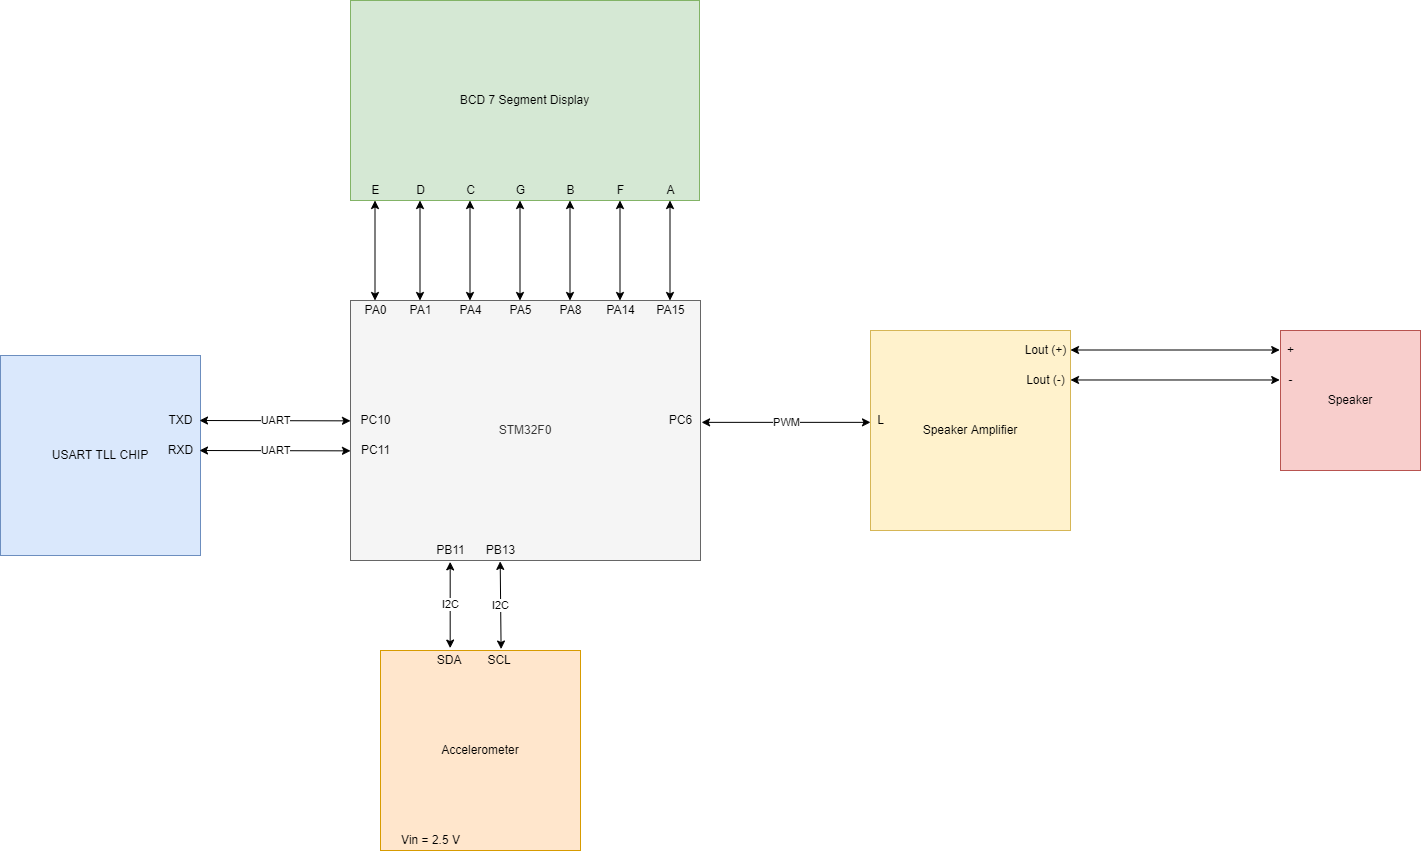

The diagram above was exported from draw.io. Its source (the exported page's mxGraphModel, read from the mxfile embedded in the PNG):
<mxGraphModel dx="1422" dy="737" grid="1" gridSize="10" guides="1" tooltips="1" connect="1" arrows="1" fold="1" page="1" pageScale="1" pageWidth="850" pageHeight="1100" math="0" shadow="0">
  <root>
    <mxCell id="0" />
    <mxCell id="1" parent="0" />
    <mxCell id="gTBWLvIGkxnOWgEk7E2Q-24" value="STM32F0" style="whiteSpace=wrap;html=1;aspect=fixed;fillColor=#f5f5f5;fontColor=#333333;strokeColor=#666666;" parent="1" vertex="1">
      <mxGeometry x="390" y="320" width="350" height="260" as="geometry" />
    </mxCell>
    <mxCell id="gTBWLvIGkxnOWgEk7E2Q-34" value="Accelerometer" style="whiteSpace=wrap;html=1;aspect=fixed;fillColor=#ffe6cc;strokeColor=#d79b00;" parent="1" vertex="1">
      <mxGeometry x="420" y="670" width="200" height="200" as="geometry" />
    </mxCell>
    <mxCell id="gTBWLvIGkxnOWgEk7E2Q-35" value="PB11" style="text;html=1;align=center;verticalAlign=middle;resizable=0;points=[];autosize=1;strokeColor=none;fillColor=none;" parent="1" vertex="1">
      <mxGeometry x="470" y="560" width="40" height="20" as="geometry" />
    </mxCell>
    <mxCell id="gTBWLvIGkxnOWgEk7E2Q-36" value="PB13" style="text;html=1;align=center;verticalAlign=middle;resizable=0;points=[];autosize=1;strokeColor=none;fillColor=none;" parent="1" vertex="1">
      <mxGeometry x="520" y="560" width="40" height="20" as="geometry" />
    </mxCell>
    <mxCell id="gTBWLvIGkxnOWgEk7E2Q-39" value="SDA&amp;nbsp;" style="text;html=1;align=center;verticalAlign=middle;resizable=0;points=[];autosize=1;strokeColor=none;fillColor=none;" parent="1" vertex="1">
      <mxGeometry x="470" y="670" width="40" height="20" as="geometry" />
    </mxCell>
    <mxCell id="gTBWLvIGkxnOWgEk7E2Q-41" value="SCL&amp;nbsp;" style="text;html=1;align=center;verticalAlign=middle;resizable=0;points=[];autosize=1;strokeColor=none;fillColor=none;" parent="1" vertex="1">
      <mxGeometry x="520" y="670" width="40" height="20" as="geometry" />
    </mxCell>
    <mxCell id="gTBWLvIGkxnOWgEk7E2Q-47" value="Vin = 2.5 V" style="text;html=1;align=center;verticalAlign=middle;resizable=0;points=[];autosize=1;strokeColor=none;fillColor=none;" parent="1" vertex="1">
      <mxGeometry x="435" y="850" width="70" height="20" as="geometry" />
    </mxCell>
    <mxCell id="gTBWLvIGkxnOWgEk7E2Q-49" value="Speaker Amplifier" style="whiteSpace=wrap;html=1;aspect=fixed;fillColor=#fff2cc;strokeColor=#d6b656;" parent="1" vertex="1">
      <mxGeometry x="910" y="350" width="200" height="200" as="geometry" />
    </mxCell>
    <mxCell id="gTBWLvIGkxnOWgEk7E2Q-50" value="L" style="text;html=1;align=center;verticalAlign=middle;resizable=0;points=[];autosize=1;strokeColor=none;fillColor=none;" parent="1" vertex="1">
      <mxGeometry x="910" y="430" width="20" height="20" as="geometry" />
    </mxCell>
    <mxCell id="gTBWLvIGkxnOWgEk7E2Q-71" value="Lout (-)" style="text;html=1;align=center;verticalAlign=middle;resizable=0;points=[];autosize=1;strokeColor=none;fillColor=none;" parent="1" vertex="1">
      <mxGeometry x="1060" y="390" width="50" height="20" as="geometry" />
    </mxCell>
    <mxCell id="gTBWLvIGkxnOWgEk7E2Q-72" value="Speaker" style="whiteSpace=wrap;html=1;aspect=fixed;fillColor=#f8cecc;strokeColor=#b85450;" parent="1" vertex="1">
      <mxGeometry x="1320" y="350" width="140" height="140" as="geometry" />
    </mxCell>
    <mxCell id="gTBWLvIGkxnOWgEk7E2Q-73" value="+" style="text;html=1;align=center;verticalAlign=middle;resizable=0;points=[];autosize=1;strokeColor=none;fillColor=none;" parent="1" vertex="1">
      <mxGeometry x="1320" y="360" width="20" height="20" as="geometry" />
    </mxCell>
    <mxCell id="gTBWLvIGkxnOWgEk7E2Q-75" value="-" style="text;html=1;align=center;verticalAlign=middle;resizable=0;points=[];autosize=1;strokeColor=none;fillColor=none;" parent="1" vertex="1">
      <mxGeometry x="1320" y="390" width="20" height="20" as="geometry" />
    </mxCell>
    <mxCell id="4HBzHxRqd2Y_lHFuNi4P-3" value="PC11" style="text;html=1;align=center;verticalAlign=middle;resizable=0;points=[];autosize=1;strokeColor=none;fillColor=none;" parent="1" vertex="1">
      <mxGeometry x="395" y="460" width="40" height="20" as="geometry" />
    </mxCell>
    <mxCell id="4HBzHxRqd2Y_lHFuNi4P-4" value="USART TLL CHIP" style="whiteSpace=wrap;html=1;aspect=fixed;fillColor=#dae8fc;strokeColor=#6c8ebf;" parent="1" vertex="1">
      <mxGeometry x="40" y="375" width="200" height="200" as="geometry" />
    </mxCell>
    <mxCell id="4HBzHxRqd2Y_lHFuNi4P-5" value="TXD" style="text;html=1;align=center;verticalAlign=middle;resizable=0;points=[];autosize=1;strokeColor=none;fillColor=none;" parent="1" vertex="1">
      <mxGeometry x="200" y="430" width="40" height="20" as="geometry" />
    </mxCell>
    <mxCell id="4HBzHxRqd2Y_lHFuNi4P-6" value="RXD" style="text;html=1;align=center;verticalAlign=middle;resizable=0;points=[];autosize=1;strokeColor=none;fillColor=none;" parent="1" vertex="1">
      <mxGeometry x="200" y="460" width="40" height="20" as="geometry" />
    </mxCell>
    <mxCell id="BaczmDALyDjsBxrts7cy-11" value="PC10" style="text;html=1;align=center;verticalAlign=middle;resizable=0;points=[];autosize=1;strokeColor=none;fillColor=none;" vertex="1" parent="1">
      <mxGeometry x="390" y="430" width="50" height="20" as="geometry" />
    </mxCell>
    <mxCell id="BaczmDALyDjsBxrts7cy-13" value="UART" style="endArrow=classic;startArrow=classic;html=1;rounded=0;exitX=1.15;exitY=0.45;exitDx=0;exitDy=0;exitPerimeter=0;entryX=0.025;entryY=0.543;entryDx=0;entryDy=0;entryPerimeter=0;" edge="1" parent="1">
      <mxGeometry width="50" height="50" relative="1" as="geometry">
        <mxPoint x="239" y="440" as="sourcePoint" />
        <mxPoint x="390" y="440.3600000000001" as="targetPoint" />
        <Array as="points" />
      </mxGeometry>
    </mxCell>
    <mxCell id="BaczmDALyDjsBxrts7cy-14" value="UART" style="endArrow=classic;startArrow=classic;html=1;rounded=0;exitX=1.15;exitY=0.45;exitDx=0;exitDy=0;exitPerimeter=0;entryX=0.025;entryY=0.543;entryDx=0;entryDy=0;entryPerimeter=0;" edge="1" parent="1">
      <mxGeometry width="50" height="50" relative="1" as="geometry">
        <mxPoint x="239" y="470.0000000000003" as="sourcePoint" />
        <mxPoint x="390" y="470.3600000000002" as="targetPoint" />
        <Array as="points" />
      </mxGeometry>
    </mxCell>
    <mxCell id="BaczmDALyDjsBxrts7cy-16" value="I2C" style="endArrow=classic;startArrow=classic;html=1;rounded=0;exitX=0.492;exitY=1.069;exitDx=0;exitDy=0;exitPerimeter=0;entryX=0.492;entryY=-0.121;entryDx=0;entryDy=0;entryPerimeter=0;" edge="1" parent="1" source="gTBWLvIGkxnOWgEk7E2Q-35" target="gTBWLvIGkxnOWgEk7E2Q-39">
      <mxGeometry width="50" height="50" relative="1" as="geometry">
        <mxPoint x="469" y="620.0000000000002" as="sourcePoint" />
        <mxPoint x="620" y="620.3600000000001" as="targetPoint" />
        <Array as="points" />
      </mxGeometry>
    </mxCell>
    <mxCell id="BaczmDALyDjsBxrts7cy-18" value="I2C" style="endArrow=classic;startArrow=classic;html=1;rounded=0;entryX=0.492;entryY=1.045;entryDx=0;entryDy=0;entryPerimeter=0;exitX=0.515;exitY=-0.074;exitDx=0;exitDy=0;exitPerimeter=0;" edge="1" parent="1" source="gTBWLvIGkxnOWgEk7E2Q-41" target="gTBWLvIGkxnOWgEk7E2Q-36">
      <mxGeometry width="50" height="50" relative="1" as="geometry">
        <mxPoint x="520" y="650" as="sourcePoint" />
        <mxPoint x="570" y="600" as="targetPoint" />
      </mxGeometry>
    </mxCell>
    <mxCell id="BaczmDALyDjsBxrts7cy-19" value="PC6" style="text;html=1;align=center;verticalAlign=middle;resizable=0;points=[];autosize=1;strokeColor=none;fillColor=none;" vertex="1" parent="1">
      <mxGeometry x="700" y="430" width="40" height="20" as="geometry" />
    </mxCell>
    <mxCell id="BaczmDALyDjsBxrts7cy-20" value="PWM" style="endArrow=classic;startArrow=classic;html=1;rounded=0;entryX=1.027;entryY=0.593;entryDx=0;entryDy=0;entryPerimeter=0;exitX=0;exitY=0.593;exitDx=0;exitDy=0;exitPerimeter=0;" edge="1" parent="1" source="gTBWLvIGkxnOWgEk7E2Q-50" target="BaczmDALyDjsBxrts7cy-19">
      <mxGeometry width="50" height="50" relative="1" as="geometry">
        <mxPoint x="710" y="440" as="sourcePoint" />
        <mxPoint x="670" y="390" as="targetPoint" />
      </mxGeometry>
    </mxCell>
    <mxCell id="BaczmDALyDjsBxrts7cy-21" value="" style="endArrow=classic;startArrow=classic;html=1;rounded=0;entryX=-0.04;entryY=0.474;entryDx=0;entryDy=0;entryPerimeter=0;exitX=1;exitY=0.474;exitDx=0;exitDy=0;exitPerimeter=0;" edge="1" parent="1" source="gTBWLvIGkxnOWgEk7E2Q-71" target="gTBWLvIGkxnOWgEk7E2Q-75">
      <mxGeometry width="50" height="50" relative="1" as="geometry">
        <mxPoint x="970" y="390" as="sourcePoint" />
        <mxPoint x="1040" y="410" as="targetPoint" />
      </mxGeometry>
    </mxCell>
    <mxCell id="BaczmDALyDjsBxrts7cy-25" value="BCD 7 Segment Display" style="whiteSpace=wrap;html=1;aspect=fixed;fillColor=#d5e8d4;strokeColor=#82b366;" vertex="1" parent="1">
      <mxGeometry x="390" y="20" width="349" height="200" as="geometry" />
    </mxCell>
    <mxCell id="BaczmDALyDjsBxrts7cy-26" value="PA0" style="text;html=1;align=center;verticalAlign=middle;resizable=0;points=[];autosize=1;strokeColor=none;fillColor=none;" vertex="1" parent="1">
      <mxGeometry x="395" y="320" width="40" height="20" as="geometry" />
    </mxCell>
    <mxCell id="BaczmDALyDjsBxrts7cy-27" value="PA1" style="text;html=1;align=center;verticalAlign=middle;resizable=0;points=[];autosize=1;strokeColor=none;fillColor=none;" vertex="1" parent="1">
      <mxGeometry x="440" y="320" width="40" height="20" as="geometry" />
    </mxCell>
    <mxCell id="BaczmDALyDjsBxrts7cy-28" value="PA4" style="text;html=1;align=center;verticalAlign=middle;resizable=0;points=[];autosize=1;strokeColor=none;fillColor=none;" vertex="1" parent="1">
      <mxGeometry x="490" y="320" width="40" height="20" as="geometry" />
    </mxCell>
    <mxCell id="BaczmDALyDjsBxrts7cy-29" value="PA5" style="text;html=1;align=center;verticalAlign=middle;resizable=0;points=[];autosize=1;strokeColor=none;fillColor=none;" vertex="1" parent="1">
      <mxGeometry x="540" y="320" width="40" height="20" as="geometry" />
    </mxCell>
    <mxCell id="BaczmDALyDjsBxrts7cy-30" value="PA8" style="text;html=1;align=center;verticalAlign=middle;resizable=0;points=[];autosize=1;strokeColor=none;fillColor=none;" vertex="1" parent="1">
      <mxGeometry x="590" y="320" width="40" height="20" as="geometry" />
    </mxCell>
    <mxCell id="BaczmDALyDjsBxrts7cy-31" value="PA14" style="text;html=1;align=center;verticalAlign=middle;resizable=0;points=[];autosize=1;strokeColor=none;fillColor=none;" vertex="1" parent="1">
      <mxGeometry x="640" y="320" width="40" height="20" as="geometry" />
    </mxCell>
    <mxCell id="BaczmDALyDjsBxrts7cy-32" value="PA15" style="text;html=1;align=center;verticalAlign=middle;resizable=0;points=[];autosize=1;strokeColor=none;fillColor=none;" vertex="1" parent="1">
      <mxGeometry x="690" y="320" width="40" height="20" as="geometry" />
    </mxCell>
    <mxCell id="BaczmDALyDjsBxrts7cy-33" value="Lout (+)" style="text;html=1;align=center;verticalAlign=middle;resizable=0;points=[];autosize=1;strokeColor=none;fillColor=none;" vertex="1" parent="1">
      <mxGeometry x="1055" y="360" width="60" height="20" as="geometry" />
    </mxCell>
    <mxCell id="BaczmDALyDjsBxrts7cy-34" value="" style="endArrow=classic;startArrow=classic;html=1;rounded=0;entryX=-0.04;entryY=0.474;entryDx=0;entryDy=0;entryPerimeter=0;exitX=1;exitY=0.474;exitDx=0;exitDy=0;exitPerimeter=0;" edge="1" parent="1">
      <mxGeometry width="50" height="50" relative="1" as="geometry">
        <mxPoint x="1110" y="369.5" as="sourcePoint" />
        <mxPoint x="1319.1999999999998" y="369.5" as="targetPoint" />
      </mxGeometry>
    </mxCell>
    <mxCell id="BaczmDALyDjsBxrts7cy-35" value="E" style="text;html=1;align=center;verticalAlign=middle;resizable=0;points=[];autosize=1;strokeColor=none;fillColor=none;" vertex="1" parent="1">
      <mxGeometry x="405" y="200" width="20" height="20" as="geometry" />
    </mxCell>
    <mxCell id="BaczmDALyDjsBxrts7cy-36" value="D" style="text;html=1;align=center;verticalAlign=middle;resizable=0;points=[];autosize=1;strokeColor=none;fillColor=none;" vertex="1" parent="1">
      <mxGeometry x="450" y="200" width="20" height="20" as="geometry" />
    </mxCell>
    <mxCell id="BaczmDALyDjsBxrts7cy-37" value="C" style="text;html=1;align=center;verticalAlign=middle;resizable=0;points=[];autosize=1;strokeColor=none;fillColor=none;" vertex="1" parent="1">
      <mxGeometry x="500" y="200" width="20" height="20" as="geometry" />
    </mxCell>
    <mxCell id="BaczmDALyDjsBxrts7cy-38" value="G" style="text;html=1;align=center;verticalAlign=middle;resizable=0;points=[];autosize=1;strokeColor=none;fillColor=none;" vertex="1" parent="1">
      <mxGeometry x="550" y="200" width="20" height="20" as="geometry" />
    </mxCell>
    <mxCell id="BaczmDALyDjsBxrts7cy-39" value="B" style="text;html=1;align=center;verticalAlign=middle;resizable=0;points=[];autosize=1;strokeColor=none;fillColor=none;" vertex="1" parent="1">
      <mxGeometry x="600" y="200" width="20" height="20" as="geometry" />
    </mxCell>
    <mxCell id="BaczmDALyDjsBxrts7cy-40" value="F" style="text;html=1;align=center;verticalAlign=middle;resizable=0;points=[];autosize=1;strokeColor=none;fillColor=none;" vertex="1" parent="1">
      <mxGeometry x="650" y="200" width="20" height="20" as="geometry" />
    </mxCell>
    <mxCell id="BaczmDALyDjsBxrts7cy-41" value="A" style="text;html=1;align=center;verticalAlign=middle;resizable=0;points=[];autosize=1;strokeColor=none;fillColor=none;" vertex="1" parent="1">
      <mxGeometry x="700" y="200" width="20" height="20" as="geometry" />
    </mxCell>
    <mxCell id="BaczmDALyDjsBxrts7cy-55" value="" style="endArrow=classic;startArrow=classic;html=1;rounded=0;entryX=0.55;entryY=1;entryDx=0;entryDy=0;entryPerimeter=0;exitX=0.525;exitY=0;exitDx=0;exitDy=0;exitPerimeter=0;" edge="1" parent="1">
      <mxGeometry width="50" height="50" relative="1" as="geometry">
        <mxPoint x="459.5" y="320" as="sourcePoint" />
        <mxPoint x="459.5" y="220" as="targetPoint" />
      </mxGeometry>
    </mxCell>
    <mxCell id="BaczmDALyDjsBxrts7cy-56" value="" style="endArrow=classic;startArrow=classic;html=1;rounded=0;entryX=0.55;entryY=1;entryDx=0;entryDy=0;entryPerimeter=0;exitX=0.525;exitY=0;exitDx=0;exitDy=0;exitPerimeter=0;" edge="1" parent="1">
      <mxGeometry width="50" height="50" relative="1" as="geometry">
        <mxPoint x="509.5" y="320" as="sourcePoint" />
        <mxPoint x="509.5" y="220" as="targetPoint" />
      </mxGeometry>
    </mxCell>
    <mxCell id="BaczmDALyDjsBxrts7cy-57" value="" style="endArrow=classic;startArrow=classic;html=1;rounded=0;entryX=0.55;entryY=1;entryDx=0;entryDy=0;entryPerimeter=0;exitX=0.525;exitY=0;exitDx=0;exitDy=0;exitPerimeter=0;" edge="1" parent="1">
      <mxGeometry width="50" height="50" relative="1" as="geometry">
        <mxPoint x="559.5" y="320" as="sourcePoint" />
        <mxPoint x="559.5" y="220" as="targetPoint" />
      </mxGeometry>
    </mxCell>
    <mxCell id="BaczmDALyDjsBxrts7cy-58" value="" style="endArrow=classic;startArrow=classic;html=1;rounded=0;entryX=0.55;entryY=1;entryDx=0;entryDy=0;entryPerimeter=0;exitX=0.525;exitY=0;exitDx=0;exitDy=0;exitPerimeter=0;" edge="1" parent="1">
      <mxGeometry width="50" height="50" relative="1" as="geometry">
        <mxPoint x="609.5" y="320" as="sourcePoint" />
        <mxPoint x="609.5" y="220" as="targetPoint" />
      </mxGeometry>
    </mxCell>
    <mxCell id="BaczmDALyDjsBxrts7cy-59" value="" style="endArrow=classic;startArrow=classic;html=1;rounded=0;entryX=0.55;entryY=1;entryDx=0;entryDy=0;entryPerimeter=0;exitX=0.525;exitY=0;exitDx=0;exitDy=0;exitPerimeter=0;" edge="1" parent="1">
      <mxGeometry width="50" height="50" relative="1" as="geometry">
        <mxPoint x="659.5" y="320" as="sourcePoint" />
        <mxPoint x="659.5" y="220" as="targetPoint" />
      </mxGeometry>
    </mxCell>
    <mxCell id="BaczmDALyDjsBxrts7cy-60" value="" style="endArrow=classic;startArrow=classic;html=1;rounded=0;entryX=0.55;entryY=1;entryDx=0;entryDy=0;entryPerimeter=0;exitX=0.525;exitY=0;exitDx=0;exitDy=0;exitPerimeter=0;" edge="1" parent="1">
      <mxGeometry width="50" height="50" relative="1" as="geometry">
        <mxPoint x="709.5" y="320" as="sourcePoint" />
        <mxPoint x="709.5" y="220" as="targetPoint" />
      </mxGeometry>
    </mxCell>
    <mxCell id="BaczmDALyDjsBxrts7cy-61" value="" style="endArrow=classic;startArrow=classic;html=1;rounded=0;entryX=0.55;entryY=1;entryDx=0;entryDy=0;entryPerimeter=0;exitX=0.525;exitY=0;exitDx=0;exitDy=0;exitPerimeter=0;" edge="1" parent="1">
      <mxGeometry width="50" height="50" relative="1" as="geometry">
        <mxPoint x="414.5" y="320" as="sourcePoint" />
        <mxPoint x="414.5" y="220" as="targetPoint" />
      </mxGeometry>
    </mxCell>
  </root>
</mxGraphModel>